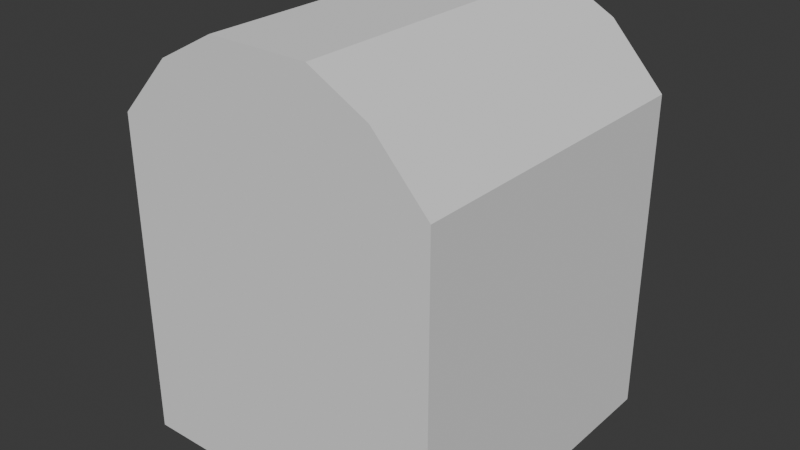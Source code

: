# Source: Obj_Chest_Normal_A_.blend  (saved by Blender 5.0.119; exported with 4.5.12 LTS)
import bpy
from mathutils import Matrix  # noqa: F401  (used for matrix-valued properties, if any)

bpy.ops.wm.read_factory_settings(use_empty=True)
scene = bpy.context.scene
scene.name = 'Scene'

# ---- collections
col_collection = bpy.data.collections.new('Collection'); scene.collection.children.link(col_collection)

# ---- world
world_world = bpy.data.worlds.new('World'); scene.world = world_world
world_world.use_nodes = True; world_world.node_tree.nodes.clear()
_N = world_world.node_tree.nodes; _L = world_world.node_tree.links
n0 = _N.new('ShaderNodeOutputWorld'); n0.name = 'World Output'; n0.location = (200, 100)
n1 = _N.new('ShaderNodeBackground'); n1.name = 'Background'; n1.location = (-200, 100)
n1.inputs[0].default_value = (0.05088, 0.05088, 0.05088, 1.0)
_L.new(n1.outputs[0], n0.inputs[0])
n0.is_active_output = True
world_world.color = (0.05088, 0.05088, 0.05088)
world_world.sun_shadow_jitter_overblur = 0.0

# ---- meshes
me_cube_003 = bpy.data.meshes.new('Cube.003')
me_cube_003.from_pydata([(1.0, 0.5, 1.0), (1.0, 0.5, -0.3333), (1.0, 0.5, 0.3333), (1.0, 0.5, -1.0), (1.0, 0.0, -0.3333), (1.0, 0.0, 0.3333), (1.0, 1.0, -1.0), (1.0, 1.0, 1.0), (0.0, 1.0, -0.3333), (0.0, 1.0, 0.3333), (1.0, 0.0, -1.0), (1.0, 0.0, 1.0), (0.0, 1.0, -1.0), (0.0, 1.0, 1.0), (1.0, 1.0, -0.3333), (1.0, 1.0, 0.3333), (0.0, 0.0, -1.0), (0.0, 0.5, -1.0), (0.3071, 0.5, -1.0), (0.3071, 1.0, 1.0), (0.3071, 1.0, -1.0), (0.3071, 1.0, 0.3333), (0.3071, 1.0, -0.3333), (0.3071, 0.0, -1.0)], [], [(17, 18, 23, 16), (21, 19, 7, 15), (22, 21, 15, 14), (20, 22, 14, 6), (20, 6, 3, 18), (18, 3, 10, 23), (2, 0, 11, 5), (15, 7, 0, 2), (1, 2, 5, 4), (14, 15, 2, 1), (3, 1, 4, 10), (6, 14, 1, 3), (12, 20, 18, 17), (12, 8, 22, 20), (8, 9, 21, 22), (9, 13, 19, 21)])
_uv = me_cube_003.uv_layers.new(name='UVMap')
_uv.uv.foreach_set('vector', [0.25, 0.5625, 0.2884, 0.5625, 0.2884, 0.625, 0.25, 0.625, 0.5417, 0.4134, 0.625, 0.4134, 0.625, 0.5, 0.5417, 0.5, 0.4583, 0.4134, 0.5417, 0.4134, 0.5417, 0.5, 0.4583, 0.5, 0.375, 0.4134, 0.4583, 0.4134, 0.4583, 0.5, 0.375, 0.5, 0.2884, 0.5, 0.375, 0.5, 0.375, 0.5625, 0.2884, 0.5625, 0.2884, 0.5625, 0.375, 0.5625, 0.375, 0.625, 0.2884, 0.625, 0.5417, 0.5625, 0.625, 0.5625, 0.625, 0.625, 0.5417, 0.625, 0.5417, 0.5, 0.625, 0.5, 0.625, 0.5625, 0.5417, 0.5625, 0.4583, 0.5625, 0.5417, 0.5625, 0.5417, 0.625, 0.4583, 0.625, 0.4583, 0.5, 0.5417, 0.5, 0.5417, 0.5625, 0.4583, 0.5625, 0.375, 0.5625, 0.4583, 0.5625, 0.4583, 0.625, 0.375, 0.625, 0.375, 0.5, 0.4583, 0.5, 0.4583, 0.5625, 0.375, 0.5625, 0.25, 0.5, 0.2884, 0.5, 0.2884, 0.5625, 0.25, 0.5625, 0.375, 0.375, 0.4583, 0.375, 0.4583, 0.4134, 0.375, 0.4134, 0.4583, 0.375, 0.5417, 0.375, 0.5417, 0.4134, 0.4583, 0.4134, 0.5417, 0.375, 0.625, 0.375, 0.625, 0.4134, 0.5417, 0.4134])
me_cube_003.update()
me_cube_004 = bpy.data.meshes.new('Cube.004')
me_cube_004.from_pydata([(1.0, 0.5, 1.0), (1.0, 1.0, 1.0), (1.0, 0.0, 1.0), (0.0, 1.0, 1.0), (0.3071, 1.0, 1.0), (0.3071, 0.5, 1.554), (0.666, 0.5, 1.362), (0.3071, 1.0, 1.554), (0.666, 1.0, 1.362), (0.0, 1.0, 1.554), (0.0, 0.5, 1.554), (0.666, 0.0, 1.362), (0.3071, 0.0, 1.554), (0.0, 0.0, 1.554), (0.8311, 0.5998, 1.0), (0.8311, 0.8503, 1.0), (0.8311, 0.0, 1.0), (0.0, 0.8503, 1.0), (0.4839, 0.8503, 1.0), (0.8311, 0.5998, 1.167), (0.8311, 0.8503, 1.167), (0.8311, 0.0, 1.167), (0.0, 0.8503, 1.167), (0.4839, 0.8503, 1.167), (0.8311, 0.5998, 1.167), (0.8311, 0.8503, 1.167), (0.8311, 0.0, 1.167), (0.0, 0.8503, 1.167), (0.4839, 0.8503, 1.167), (0.8311, 0.0, 1.167), (0.8311, 0.0, 1.167), (0.8311, 0.0, 1.167), (0.0, 0.0, 1.167), (0.4839, 0.0, 1.167)], [], [(2, 0, 6, 11), (4, 3, 9, 7), (1, 4, 7, 8), (0, 1, 8, 6), (8, 7, 5, 6), (6, 5, 12, 11), (7, 9, 10, 5), (5, 10, 13, 12), (1, 0, 14, 15), (4, 1, 15, 18), (0, 2, 16, 14), (3, 4, 18, 17), (17, 18, 23, 22), (15, 14, 19, 20), (14, 16, 21, 19), (18, 15, 20, 23), (28, 27, 32, 33), (24, 25, 30, 29), (26, 24, 29, 31), (25, 28, 33, 30)])
_uv = me_cube_004.uv_layers.new(name='UVMap')
_uv.uv.foreach_set('vector', [0.625, 0.625, 0.625, 0.5625, 0.6667, 0.5625, 0.6667, 0.625, 0.625, 0.4134, 0.625, 0.375, 0.625, 0.375, 0.625, 0.4134, 0.625, 0.5, 0.625, 0.4134, 0.625, 0.4134, 0.643, 0.4763, 0.625, 0.5625, 0.625, 0.5, 0.643, 0.4763, 0.6667, 0.5625, 0.643, 0.4763, 0.7116, 0.5, 0.7116, 0.5625, 0.6667, 0.5625, 0.6667, 0.5625, 0.7116, 0.5625, 0.7116, 0.625, 0.6667, 0.625, 0.7116, 0.5, 0.75, 0.5, 0.75, 0.5625, 0.7116, 0.5625, 0.7116, 0.5625, 0.75, 0.5625, 0.75, 0.625, 0.7116, 0.625, 0.625, 0.5, 0.625, 0.5625, 0.625, 0.5625, 0.625, 0.5, 0.625, 0.4134, 0.625, 0.5, 0.625, 0.5, 0.625, 0.4134, 0.625, 0.5625, 0.625, 0.625, 0.625, 0.625, 0.625, 0.5625, 0.625, 0.375, 0.625, 0.4134, 0.625, 0.4134, 0.625, 0.375, 0.625, 0.375, 0.625, 0.4134, 0.625, 0.4134, 0.625, 0.375, 0.625, 0.5, 0.625, 0.5625, 0.625, 0.5625, 0.625, 0.5, 0.625, 0.5625, 0.625, 0.625, 0.625, 0.625, 0.625, 0.5625, 0.625, 0.4134, 0.625, 0.5, 0.625, 0.5, 0.625, 0.4134, 0.0, 0.0, 0.0, 0.0, 0.0, 0.0, 0.0, 0.0, 0.0, 0.0, 0.0, 0.0, 0.0, 0.0, 0.0, 0.0, 0.0, 0.0, 0.0, 0.0, 0.0, 0.0, 0.0, 0.0, 0.0, 0.0, 0.0, 0.0, 0.0, 0.0, 0.0, 0.0])
me_cube_004.update()

# ---- objects
ob_chest = bpy.data.objects.new('chest', me_cube_003)
ob_chest_lid = bpy.data.objects.new('chest_lid', me_cube_004)

# ---- transforms, parenting, visibility, modifiers, constraints
ob_chest.location = (0.0, 0.0, 2.64)
ob_chest.scale = (2.575, 2.575, 2.575)
_m = ob_chest.modifiers.new('Mirror', 'MIRROR')
_m.use_axis = (True, True, False)
_m.use_clip = True
ob_chest_lid.location = (0.0, 0.0, 2.64)
ob_chest_lid.scale = (2.575, 2.575, 2.575)
_m = ob_chest_lid.modifiers.new('Mirror', 'MIRROR')
_m.use_axis = (True, True, False)
_m.use_clip = True

# ---- collection membership
col_collection.objects.link(ob_chest)
col_collection.objects.link(ob_chest_lid)

# ---- scene / render settings (as saved in the file)
scene.frame_start = 1; scene.frame_end = 250; scene.frame_set(1)
scene.render.engine = 'BLENDER_EEVEE_NEXT'
scene.render.bake_bias = 0.0
scene.render.bake_samples = 0
scene.cycles.sampling_pattern = 'TABULATED_SOBOL'
scene.eevee.use_volume_custom_range = False
bpy.context.view_layer.update()

# ---- added for rendering (the .blend has no active camera and no usable light): camera, sun
cam_auto = bpy.data.cameras.new('AutoCamera')
cam_auto.lens = 50.0
cam_auto.sensor_width = 36.0
cam_auto.clip_end = 1000.0
ob_auto_camera = bpy.data.objects.new('AutoCamera', cam_auto)
scene.collection.objects.link(ob_auto_camera)
ob_auto_camera.location = (9.08068, -10.8968, 10.6173)
ob_auto_camera.rotation_euler = (1.09748, -7.21219e-08, 0.694738)
scene.camera = ob_auto_camera
light_auto_sun = bpy.data.lights.new('AutoSun', 'SUN')
light_auto_sun.energy = 3.0
light_auto_sun.angle = 0.0523599
ob_auto_sun = bpy.data.objects.new('AutoSun', light_auto_sun)
scene.collection.objects.link(ob_auto_sun)
ob_auto_sun.rotation_euler = (0.872665, 0.174533, 0.523599)
bpy.context.view_layer.update()
